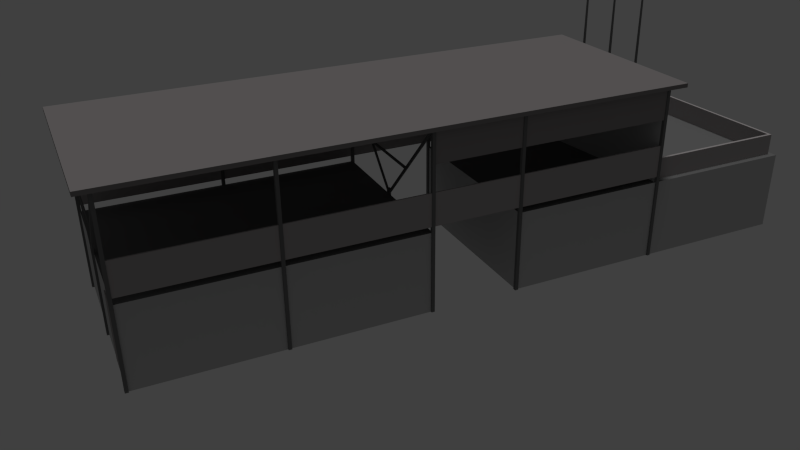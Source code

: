 # Source: NRO_Pits_01.blend  (saved by Blender 2.75.0; exported with 4.5.12 LTS)
import bpy
from mathutils import Matrix  # noqa: F401  (used for matrix-valued properties, if any)

bpy.ops.wm.read_factory_settings(use_empty=True)
scene = bpy.context.scene
scene.name = 'Scene'

# ---- collections
col_collection_1 = bpy.data.collections.new('Collection 1'); scene.collection.children.link(col_collection_1)
col_collection_2 = bpy.data.collections.new('Collection 2'); scene.collection.children.link(col_collection_2)
col_collection_15 = bpy.data.collections.new('Collection 15'); scene.collection.children.link(col_collection_15)

# ---- materials (node trees are filled in below, after node groups)
mat_nro_p1_floor = bpy.data.materials.new('NRO_P1_floor')
mat_nro_p1_floor.alpha_threshold = 0.0
mat_nro_p1_floor.use_transparent_shadow = False
mat_nro_p1_floor.diffuse_color = (0.1734, 0.1734, 0.1734, 1.0)
mat_nro_p1_floor.roughness = 0.5
mat_nro_p1_walls = bpy.data.materials.new('NRO_P1_walls')
mat_nro_p1_walls.alpha_threshold = 0.0
mat_nro_p1_walls.use_transparent_shadow = False
mat_nro_p1_walls.diffuse_color = (0.5173, 0.5173, 0.5173, 1.0)
mat_nro_p1_walls.roughness = 0.5
mat_nro_p1_border = bpy.data.materials.new('NRO_P1_border')
mat_nro_p1_border.alpha_threshold = 0.0
mat_nro_p1_border.use_transparent_shadow = False
mat_nro_p1_border.diffuse_color = (0.402, 0.3763, 0.3763, 1.0)
mat_nro_p1_border.roughness = 0.5
mat_nro_p1_adv = bpy.data.materials.new('NRO_P1_adv')
mat_nro_p1_adv.alpha_threshold = 0.0
mat_nro_p1_adv.use_transparent_shadow = False
mat_nro_p1_adv.diffuse_color = (0.2738, 0.2566, 0.2566, 1.0)
mat_nro_p1_adv.roughness = 0.5
mat_nro_p1_stadar = bpy.data.materials.new('NRO_P1_stadar')
mat_nro_p1_stadar.alpha_threshold = 0.0
mat_nro_p1_stadar.use_transparent_shadow = False
mat_nro_p1_stadar.diffuse_color = (0.1679, 0.1679, 0.1679, 1.0)
mat_nro_p1_stadar.roughness = 0.5
mat_nro_p1_door = bpy.data.materials.new('NRO_P1_door')
mat_nro_p1_door.alpha_threshold = 0.0
mat_nro_p1_door.use_transparent_shadow = False
mat_nro_p1_door.diffuse_color = (0.3185, 0.2983, 0.2983, 1.0)
mat_nro_p1_door.roughness = 0.5
mat_nro_p1_roof = bpy.data.materials.new('NRO_P1_roof')
mat_nro_p1_roof.alpha_threshold = 0.0
mat_nro_p1_roof.use_transparent_shadow = False
mat_nro_p1_roof.diffuse_color = (0.2266, 0.2124, 0.2124, 1.0)
mat_nro_p1_roof.roughness = 0.5

# ---- material node trees

# ---- world
world_world = bpy.data.worlds.new('World'); scene.world = world_world
world_world.color = (0.05088, 0.05088, 0.05088)
world_world.use_sun_shadow = False
world_world.sun_shadow_jitter_overblur = 0.0
world_world.cycles.sampling_method = 'MANUAL'
world_world.cycles.sample_map_resolution = 256

# ---- cameras
cam_camera = bpy.data.cameras.new('Camera')
cam_camera.clip_end = 100.0
cam_camera.lens = 35.0
cam_camera.sensor_width = 32.0
cam_camera.sensor_height = 18.0
cam_camera.ortho_scale = 7.314
cam_camera.dof.focus_distance = 0.0
cam_camera.dof.aperture_fstop = 128.0

# ---- lights
light_hemi = bpy.data.lights.new('Hemi', 'SUN')
light_hemi.transmission_factor = 0.0
light_hemi.angle = 0.1993
light_hemi.energy = 1.0
light_hemi.shadow_buffer_clip_start = 0.5
light_hemi.shadow_soft_size = 0.1
light_hemi.shadow_cascade_max_distance = 1000.0
light_hemi.cycles.use_multiple_importance_sampling = False

# ---- meshes
me_o_pits_01 = bpy.data.meshes.new('_O_Pits_01')
me_o_pits_01.from_pydata([(5.758, 18.58, 6.612), (5.758, 18.58, 4.396e-07), (5.722, 18.46, 4.396e-07), (5.722, 18.46, 6.612), (-0.9545, 19.72, 6.597), (-0.9545, 19.72, 4.321e-07), (-0.99, 19.61, 4.321e-07), (-0.99, 19.61, 6.597), (-6.567, 2.148, 4.428), (-6.567, 2.148, 3.227), (-3.493, 11.85, 4.428), (-5.025, 7.014, 4.428), (-5.025, 7.014, 3.227), (-3.493, 11.85, 3.227), (-2.498, 14.99, 4.428), (-1.003, 19.7, 3.227), (-1.003, 19.7, 4.428), (-2.498, 14.99, 3.227), (-6.624, 2.165, 4.428), (-3.549, 11.87, 4.428), (-5.082, 7.032, 4.428), (-2.554, 15.01, 4.428), (-1.06, 19.72, 4.428), (-6.624, 2.165, 3.228), (-3.549, 11.87, 3.228), (-2.554, 15.01, 3.228), (-5.082, 7.032, 3.228), (-1.06, 19.72, 3.228), (5.591, 18.57, 3.808), (7.296, 23.97, 3.808), (1.046, 25.63, 3.808), (7.296, 23.97, 2.966), (1.046, 25.63, 2.966), (5.496, 18.6, 3.808), (7.171, 23.9, 3.808), (1.016, 25.54, 3.808), (5.591, 18.57, 2.966), (5.496, 18.6, 2.958), (7.171, 23.9, 2.958), (1.016, 25.54, 2.958), (3.038, 9.782, 2.999), (-2.507, 15.01, 2.999), (4.036, 12.93, 2.999), (-6.576, 2.164, 2.999), (-0.03355, 0.09083, 2.999), (0.9132, 25.8, 2.999), (7.568, 24.08, 2.999), (1.502, 4.937, 2.999), (-5.041, 7.01, 2.999), (5.802, 18.5, 2.999), (-3.505, 11.86, 2.999), (-1.026, 19.68, 2.999), (3.068, 9.773, 5.398), (5.833, 18.5, 5.398), (5.833, 18.5, 6.597), (3.068, 9.773, 6.597), (2.996, 9.796, 5.398), (5.76, 18.52, 6.597), (2.996, 9.796, 6.597), (5.76, 18.52, 5.398), (-5.114, 7.074, 6.597), (-5.15, 6.962, 4.396e-07), (-5.114, 7.074, 4.396e-07), (-5.032, 6.924, 4.321e-07), (-5.15, 6.962, 6.597), (-4.997, 7.036, 4.321e-07), (-5.032, 6.924, 6.597), (-4.997, 7.036, 6.597), (1.456, 5.002, 6.597), (1.42, 4.89, 4.396e-07), (1.456, 5.002, 4.396e-07), (1.538, 4.853, 4.321e-07), (1.42, 4.89, 6.597), (1.573, 4.965, 4.321e-07), (1.538, 4.853, 6.597), (1.573, 4.965, 6.597), (-0.2933, 10.9, 3.21), (-0.2113, 10.75, 4.321e-07), (-0.3289, 10.79, 3.21), (-0.2113, 10.75, 3.21), (-0.1758, 10.86, 3.21), (-0.1758, 10.86, 4.321e-07), (-0.3289, 10.79, 4.396e-07), (-0.2933, 10.9, 4.396e-07), (-3.356, 1.187, 3.21), (-3.274, 1.037, 4.321e-07), (-3.391, 1.075, 3.21), (-3.274, 1.037, 3.21), (-3.238, 1.149, 3.21), (-3.238, 1.149, 4.321e-07), (-3.391, 1.075, 4.396e-07), (-3.356, 1.187, 4.396e-07), (-9.537e-07, 0.0, 4.321e-07), (-9.537e-07, 0.0, 6.649), (-0.1176, 0.03727, 6.649), (-0.1176, 0.03727, 4.396e-07), (-0.08208, 0.1493, 4.396e-07), (-0.08208, 0.1493, 6.649), (0.03551, 0.112, 6.649), (-3.482, 11.82, 6.583), (-0.2901, 10.81, 3.001), (-3.552, 11.84, 6.526), (-0.2712, 10.86, 3.001), (-3.533, 11.9, 6.526), (-0.201, 10.84, 3.058), (-3.463, 11.88, 6.583), (-0.2199, 10.78, 3.058), (-1.649, 11.24, 4.555), (-1.596, 11.23, 4.468), (-1.581, 11.27, 4.468), (1.088, 10.37, 4.468), (1.136, 10.36, 4.555), (1.152, 10.41, 4.555), (-1.633, 11.29, 4.555), (1.103, 10.42, 4.468), (-0.2712, 10.86, 3.058), (3.021, 9.822, 6.632), (3.091, 9.8, 6.574), (-0.201, 10.84, 3.001), (3.072, 9.74, 6.574), (-0.2199, 10.78, 3.001), (-0.2901, 10.81, 3.058), (3.002, 9.762, 6.632), (-3.301, 1.061, 3.001), (-3.371, 1.083, 3.058), (-3.352, 1.142, 3.058), (-0.07962, 0.0396, 6.632), (-0.06072, 0.09926, 6.632), (-0.009492, 0.01737, 6.574), (-3.282, 1.12, 3.001), (0.009415, 0.07703, 6.574), (-6.574, 2.163, 6.632), (-6.644, 2.186, 6.574), (-3.352, 1.142, 3.001), (-3.282, 1.12, 3.058), (-3.301, 1.061, 3.058), (-6.663, 2.126, 6.574), (-3.371, 1.083, 3.001), (-6.593, 2.104, 6.632), (-4.717, 1.56, 4.555), (-1.932, 0.6779, 4.555), (-2.0, 0.6542, 4.468), (-1.987, 0.6951, 4.468), (-4.644, 1.537, 4.468), (-4.73, 1.52, 4.555), (-4.657, 1.497, 4.468), (-1.945, 0.637, 4.555), (-6.645, 2.229, 4.396e-07), (-6.645, 2.229, 6.649), (-6.527, 2.192, 6.649), (-6.563, 2.08, 6.649), (-6.563, 2.08, 4.321e-07), (-6.68, 2.117, 6.649), (-6.527, 2.192, 4.321e-07), (-6.68, 2.117, 4.396e-07), (2.994, 9.855, 6.649), (2.994, 9.855, 4.396e-07), (2.958, 9.743, 6.649), (3.076, 9.706, 4.321e-07), (3.076, 9.706, 6.649), (2.958, 9.743, 4.396e-07), (3.111, 9.818, 4.321e-07), (3.111, 9.818, 6.649), (3.995, 13.01, 6.597), (4.112, 12.98, 4.321e-07), (3.995, 13.01, 4.396e-07), (4.077, 12.86, 6.597), (4.112, 12.98, 6.597), (4.077, 12.86, 4.321e-07), (3.959, 12.9, 6.597), (3.959, 12.9, 4.396e-07), (5.758, 18.58, 6.612), (5.758, 18.58, 4.396e-07), (5.876, 18.54, 6.612), (5.84, 18.43, 4.321e-07), (5.722, 18.46, 4.396e-07), (5.876, 18.54, 4.321e-07), (5.84, 18.43, 6.612), (5.722, 18.46, 6.612), (-1.072, 19.76, 6.597), (-1.108, 19.65, 6.597), (-1.108, 19.65, 4.396e-07), (-1.072, 19.76, 4.396e-07), (-2.473, 14.93, 6.597), (-2.437, 15.04, 4.321e-07), (-2.437, 15.04, 6.597), (-2.555, 15.08, 4.396e-07), (-2.473, 14.93, 4.321e-07), (-2.59, 14.97, 6.597), (-2.555, 15.08, 6.597), (-2.59, 14.97, 4.396e-07), (-3.551, 11.94, 6.65), (-3.586, 11.83, 4.396e-07), (-3.433, 11.9, 4.321e-07), (-3.551, 11.94, 4.396e-07), (-3.433, 11.9, 6.65), (-3.469, 11.79, 4.321e-07), (-3.586, 11.83, 6.65), (-3.469, 11.79, 6.65), (0.03551, 0.112, 4.321e-07), (-0.9545, 19.72, 6.597), (-0.9545, 19.72, 4.321e-07), (-0.99, 19.61, 4.321e-07), (-0.99, 19.61, 6.597), (-1.482, 0.5152, 0.2348), (-0.4707, 0.1946, 0.2348), (-0.4707, 0.1946, 2.704), (-1.482, 0.5152, 2.704), (-1.42, 0.7142, 0.2348), (-0.4079, 0.3936, 0.2348), (-0.4079, 0.3936, 2.704), (-1.42, 0.7142, 2.704), (-0.3814, 22.04, 11.34), (-0.4108, 22.09, 7.451e-09), (-0.4463, 21.98, 7.451e-09), (-0.3915, 22.0, 11.34), (-0.3479, 22.03, 11.34), (-0.3581, 21.99, 11.34), (-0.2932, 22.05, 0.0), (-0.3287, 21.94, 0.0), (0.03262, 23.34, 11.34), (0.08534, 23.25, 0.0), (0.06608, 23.33, 11.34), (-0.03225, 23.28, 7.451e-09), (0.003261, 23.4, 7.451e-09), (0.1208, 23.36, 0.0), (0.02252, 23.31, 11.34), (0.05598, 23.3, 11.34), (0.5068, 24.72, 11.34), (0.4967, 24.69, 11.34), (0.5261, 24.64, 0.0), (0.5616, 24.75, 0.0), (0.4085, 24.68, 7.451e-09), (0.444, 24.79, 7.451e-09), (0.4734, 24.73, 11.34), (0.4633, 24.7, 11.34), (0.14, -0.4974, 6.597), (-0.9142, 21.17, 6.747), (-0.9142, 21.17, 6.597), (-7.057, 1.784, 6.747), (0.14, -0.4974, 6.747), (6.283, 18.89, 6.747), (6.283, 18.89, 6.597), (-7.057, 1.784, 6.597), (-0.003343, 0.07802, 4.428), (-0.003343, 0.07802, 3.227), (3.071, 9.78, 4.428), (1.539, 4.945, 4.428), (1.539, 4.945, 3.227), (3.071, 9.78, 3.227), (4.066, 12.92, 4.428), (5.839, 18.51, 3.227), (5.839, 18.51, 4.428), (4.066, 12.92, 3.227), (-0.06005, 0.0959, 4.428), (3.015, 9.798, 4.428), (1.482, 4.963, 4.428), (4.01, 12.94, 4.428), (5.782, 18.53, 4.428), (-0.06005, 0.0959, 3.228), (3.015, 9.798, 3.228), (4.01, 12.94, 3.228), (1.482, 4.963, 3.228), (5.782, 18.53, 3.228), (3.038, 9.782, 2.999), (1.502, 4.937, 1.527e-07), (-2.507, 15.01, 2.999), (-2.507, 15.01, 0.0003135), (4.036, 12.93, 0.0003135), (4.036, 12.93, 2.999), (7.568, 24.08, 0.0003135), (0.9132, 25.8, 0.0003136), (3.038, 9.782, 1.527e-07), (-3.505, 11.86, 1.527e-07), (-5.041, 7.01, 1.527e-07), (-6.576, 2.164, 1.527e-07), (-6.576, 2.164, 2.999), (-0.03355, 0.09083, 2.999), (0.9132, 25.8, 2.999), (5.802, 18.5, 0.0003135), (7.568, 24.08, 2.999), (-1.026, 19.68, 0.0003136), (1.502, 4.937, 2.999), (-0.03355, 0.09083, 1.527e-07), (-5.041, 7.01, 2.999), (5.802, 18.5, 2.999), (-3.505, 11.86, 2.999), (-1.026, 19.68, 2.999)], [], [(3, 7, 6, 2), (1, 5, 4, 0), (16, 14, 17, 15), (11, 8, 9, 12), (14, 10, 13, 17), (12, 13, 10, 11), (8, 11, 20, 18), (10, 14, 21, 19), (14, 16, 22, 21), (11, 10, 19, 20), (19, 21, 25, 24), (18, 20, 26, 23), (21, 22, 27, 25), (20, 19, 24, 26), (12, 9, 23, 26), (17, 13, 24, 25), (15, 17, 25, 27), (13, 12, 26, 24), (31, 32, 30, 29), (28, 29, 34, 33), (28, 33, 37, 36), (36, 31, 29, 28), (29, 30, 35, 34), (35, 30, 32, 39), (34, 35, 39, 38), (33, 34, 38, 37), (51, 49, 46, 45), (41, 42, 49, 51), (43, 44, 47, 48), (48, 47, 40, 50), (54, 55, 52, 53), (55, 54, 57, 58), (53, 52, 56, 59), (58, 57, 59, 56), (64, 61, 63, 66), (60, 64, 66, 67), (62, 60, 67, 65), (63, 65, 67, 66), (61, 64, 60, 62), (72, 69, 71, 74), (68, 72, 74, 75), (70, 68, 75, 73), (71, 73, 75, 74), (69, 72, 68, 70), (82, 78, 76, 83), (76, 78, 79, 80), (78, 82, 77, 79), (77, 81, 80, 79), (80, 81, 83, 76), (90, 86, 84, 91), (84, 86, 87, 88), (86, 90, 85, 87), (85, 89, 88, 87), (88, 89, 91, 84), (192, 197, 191, 194), (99, 101, 100, 106), (137, 135, 138, 136), (172, 171, 173, 176), (196, 193, 195, 198), (103, 105, 104, 102), (145, 141, 146, 144), (96, 97, 98, 199), (157, 160, 158, 159), (109, 108, 107, 113), (178, 175, 174, 177), (129, 125, 127, 130), (148, 152, 150, 149), (132, 136, 138, 131), (152, 154, 151, 150), (147, 148, 149, 153), (94, 95, 92, 93), (170, 169, 163, 165), (106, 100, 102, 104), (169, 170, 168, 166), (119, 122, 121, 120), (97, 94, 93, 98), (135, 137, 133, 134), (168, 164, 167, 166), (101, 103, 102, 100), (131, 138, 135, 134), (122, 116, 115, 121), (109, 114, 110, 108), (124, 123, 128, 126), (163, 169, 166, 167), (133, 137, 136, 132), (143, 145, 144, 139), (171, 178, 177, 173), (151, 153, 149, 150), (191, 197, 198, 195), (154, 152, 148, 147), (110, 114, 112, 111), (116, 117, 118, 115), (141, 145, 143, 142), (117, 119, 120, 118), (139, 140, 142, 143), (125, 129, 123, 124), (165, 163, 167, 164), (156, 155, 162, 161), (197, 192, 196, 198), (123, 129, 130, 128), (146, 140, 139, 144), (190, 188, 189, 186), (114, 109, 113, 112), (116, 122, 119, 117), (115, 118, 120, 121), (194, 191, 195, 193), (160, 157, 155, 156), (95, 94, 97, 96), (126, 127, 125, 124), (99, 105, 103, 101), (134, 133, 132, 131), (128, 130, 127, 126), (92, 199, 98, 93), (113, 107, 111, 112), (105, 99, 106, 104), (140, 146, 141, 142), (155, 157, 159, 162), (186, 189, 185, 184), (108, 110, 111, 107), (189, 188, 183, 185), (158, 161, 162, 159), (188, 190, 187, 183), (187, 184, 185, 183), (174, 176, 173, 177), (181, 180, 179, 182), (180, 181, 202, 203), (179, 180, 203, 200), (182, 179, 200, 201), (206, 207, 204, 205), (210, 209, 208, 211), (207, 211, 208, 204), (205, 209, 210, 206), (204, 208, 209, 205), (206, 210, 211, 207), (214, 215, 212, 213), (219, 218, 216, 217), (220, 226, 227, 222), (213, 212, 216, 218), (215, 214, 219, 217), (230, 231, 228, 229), (224, 220, 222, 225), (212, 215, 217, 216), (226, 223, 221, 227), (221, 225, 222, 227), (234, 235, 229, 228), (233, 234, 228, 231), (232, 235, 234, 233), (235, 232, 230, 229), (223, 226, 220, 224), (242, 238, 237, 241), (236, 242, 241, 240), (236, 243, 238, 242), (240, 241, 237, 239), (238, 243, 239, 237), (243, 236, 240, 239), (252, 250, 253, 251), (247, 244, 245, 248), (250, 246, 249, 253), (248, 249, 246, 247), (244, 247, 256, 254), (246, 250, 257, 255), (250, 252, 258, 257), (247, 246, 255, 256), (255, 257, 261, 260), (254, 256, 262, 259), (257, 258, 263, 261), (256, 255, 260, 262), (248, 245, 259, 262), (253, 249, 260, 261), (251, 253, 261, 263), (249, 248, 262, 260), (283, 265, 282, 277), (267, 268, 269, 266), (275, 283, 277, 276), (279, 270, 280, 285), (270, 271, 278, 280), (285, 269, 268, 279), (281, 267, 266, 287), (265, 272, 264, 282), (271, 281, 287, 278), (274, 275, 276, 284), (272, 273, 286, 264), (273, 274, 284, 286)])
me_o_pits_01.polygons.foreach_set('material_index', [1, 1, 2, 2, 2, 2, 2, 2, 2, 2, 2, 2, 2, 2, 2, 2, 2, 2, 2, 2, 2, 2, 2, 2, 2, 2, 0, 0, 0, 0, 3, 3, 3, 3, 4, 4, 4, 4, 4, 4, 4, 4, 4, 4, 4, 4, 4, 4, 4, 4, 4, 4, 4, 4, 4, 4, 4, 4, 4, 4, 4, 4, 4, 4, 4, 4, 4, 4, 4, 4, 4, 4, 4, 4, 4, 4, 4, 4, 4, 4, 4, 4, 4, 4, 4, 4, 4, 4, 4, 4, 4, 4, 4, 4, 4, 4, 4, 4, 4, 4, 4, 4, 4, 4, 4, 4, 4, 4, 4, 4, 4, 4, 4, 4, 4, 4, 4, 4, 4, 4, 4, 4, 4, 4, 4, 4, 4, 4, 5, 5, 5, 5, 5, 5, 4, 4, 4, 4, 4, 4, 4, 4, 4, 4, 4, 4, 4, 4, 4, 6, 6, 6, 6, 6, 6, 2, 2, 2, 2, 2, 2, 2, 2, 2, 2, 2, 2, 2, 2, 2, 2, 1, 1, 1, 1, 1, 1, 1, 1, 1, 1, 1, 1])
_uv = me_o_pits_01.uv_layers.new(name='UVMap')
_uv.uv.foreach_set('vector', [0.0, 0.0, 0.0, 0.0, 1.0, 0.0, 1.0, 0.0, 0.0, 0.0, 0.0, 0.0, 1.0, 0.0, 1.0, 0.0, 0.9995, 0.9995, 0.0004996, 0.9995, 0.0004995, 0.0005007, 0.9995, 0.0004995, 0.9995, 0.9995, 0.0004996, 0.9995, 0.0004996, 0.0005005, 0.9995, 0.0004995, 0.9995, 0.9995, 0.0004995, 0.9995, 0.0004995, 0.0005002, 0.9995, 0.0004995, 0.0004995, 0.0005005, 0.9995, 0.0004995, 0.9995, 0.9995, 0.0004996, 0.9995, 0.0004996, 0.9995, 0.9995, 0.9995, 0.9995, 0.9995, 0.0004996, 0.9995, 0.0004995, 0.9995, 0.9995, 0.9995, 0.9995, 0.9995, 0.0004995, 0.9995, 0.0004996, 0.9995, 0.9995, 0.9995, 0.9995, 0.9995, 0.0004996, 0.9995, 0.0004996, 0.9995, 0.9995, 0.9995, 0.9995, 0.9995, 0.0004996, 0.9995, 0.0004995, 0.9995, 0.9995, 0.9995, 0.9995, 0.9995, 0.0004995, 0.9995, 0.0004996, 0.9995, 0.9995, 0.9995, 0.9995, 0.9995, 0.0004996, 0.9995, 0.0004996, 0.9995, 0.9995, 0.9995, 0.9995, 0.9995, 0.0004996, 0.9995, 0.0004996, 0.9995, 0.9995, 0.9995, 0.9995, 0.9995, 0.0004996, 0.9995, 0.9995, 0.0004995, 0.0004996, 0.0005005, 0.0004996, 0.0005005, 0.9995, 0.0004995, 0.9995, 0.0004995, 0.0004995, 0.0005002, 0.0004995, 0.0005002, 0.9995, 0.0004995, 0.9995, 0.0004995, 0.0004995, 0.0005007, 0.0004995, 0.0005007, 0.9995, 0.0004995, 0.9995, 0.0004995, 0.0004995, 0.0005005, 0.0004995, 0.0005005, 0.9995, 0.0004995, 0.001499, 0.0005001, 2.999, 0.0004995, 2.999, 0.9995, 0.001499, 0.9995, 0.0, 1.0, 3.0, 1.0, 3.0, 1.0, 0.0, 1.0, 0.0, 1.0, 0.0, 1.0, 0.0, 1.0, 0.0, 1.0, 0.0, 0.0, 3.0, 0.0, 3.0, 1.0, 0.0, 1.0, 0.001499, 0.9995, 2.999, 0.9995, 2.999, 0.9995, 0.001499, 0.9995, 2.999, 0.9995, 2.999, 0.9995, 2.999, 0.9995, 2.999, 0.9995, 0.001499, 0.9995, 2.999, 0.9995, 2.999, 0.9995, 0.001499, 0.9995, 0.0, 1.0, 3.0, 1.0, 3.0, 1.0, 0.0, 1.0, 0.0, 0.0, 0.0, 0.0, 0.0, 0.0, 0.0, 0.0, 0.0, 0.0, 0.0, 0.0, 0.0, 0.0, 0.0, 0.0, 0.0, 0.0, 0.0, 0.0, 0.0, 0.0, 0.0, 0.0, 0.0, 0.0, 0.0, 0.0, 0.0, 0.0, 0.0, 0.0, 0.9995, 0.9995, 0.0004996, 0.9995, 0.0004995, 0.0005006, 0.9995, 0.0004995, 0.0004996, 0.9995, 0.9995, 0.9995, 0.9995, 0.9995, 0.0004996, 0.9995, 0.9995, 0.0004995, 0.0004995, 0.0005006, 0.0004995, 0.0005006, 0.9995, 0.0004995, 0.0004996, 0.9995, 0.9995, 0.9995, 0.9995, 0.9995, 0.0004996, 0.9995, 0.0, 0.0, 1.0, 0.0, 1.0, 1.0, 0.0, 1.0, 0.0, 0.0, 1.0, 0.0, 1.0, 1.0, 0.0, 1.0, 0.0, 0.0, 1.0, 0.0, 1.0, 1.0, 0.0, 1.0, 0.0, 0.0, 1.0, 0.0, 1.0, 1.0, 0.0, 1.0, 1.0, 0.0, 1.0, 1.0, 0.0, 1.0, 0.0, 0.0, 0.0, 0.0, 1.0, 0.0, 1.0, 1.0, 0.0, 1.0, 0.0, 0.0, 1.0, 0.0, 1.0, 1.0, 0.0, 1.0, 0.0, 0.0, 1.0, 0.0, 1.0, 1.0, 0.0, 1.0, 0.0, 0.0, 1.0, 0.0, 1.0, 1.0, 0.0, 1.0, 1.0, 0.0, 1.0, 1.0, 0.0, 1.0, 0.0, 0.0, 1.0, 0.0, 1.0, 1.0, 0.0, 1.0, 0.0, 0.0, 0.0, 0.0, 1.0, 0.0, 1.0, 1.0, 0.0, 1.0, 0.0, 0.0, 1.0, 0.0, 1.0, 1.0, 0.0, 1.0, 0.0, 0.0, 1.0, 0.0, 1.0, 1.0, 0.0, 1.0, 1.0, 1.0, 0.0, 1.0, 0.0, 0.0, 1.0, 0.0, 1.0, 0.0, 1.0, 1.0, 0.0, 1.0, 0.0, 0.0, 0.0, 0.0, 1.0, 0.0, 1.0, 1.0, 0.0, 1.0, 0.0, 0.0, 1.0, 0.0, 1.0, 1.0, 0.0, 1.0, 0.0, 0.0, 1.0, 0.0, 1.0, 1.0, 0.0, 1.0, 1.0, 1.0, 0.0, 1.0, 0.0, 0.0, 1.0, 0.0, 1.0, 0.0, 1.0, 1.0, 0.0, 1.0, 0.0, 0.0, 0.0004995, 0.0004998, 0.0004998, 0.9995, 0.0004998, 0.9995, 0.0004995, 0.0004998, 0.0004998, 0.9995, 0.0004995, 0.0004998, 0.0004995, 0.0004998, 0.0004998, 0.9995, 0.0, 0.0, 1.0, 0.0, 1.0, 1.0, 0.0, 1.0, 0.0, 0.0, 1.0, 0.0, 1.0, 1.0, 0.0, 1.0, 0.9995, 0.9995, 0.9995, 0.0004995, 0.9995, 0.0004995, 0.9995, 0.9995, 0.0005066, 0.9995, 0.0004995, 0.0004995, 0.0004995, 0.0004995, 0.0005066, 0.9995, 0.0, 0.0, 1.0, 0.0, 1.0, 1.0, 0.0, 1.0, 0.0, 0.0, 1.0, 0.0, 1.0, 1.0, 0.0, 1.0, 0.9995, 0.9995, 0.0005066, 0.9995, 0.0005066, 0.9995, 0.9995, 0.9995, 0.0, 0.0, 1.0, 0.0, 1.0, 1.0, 0.0, 1.0, 0.0004998, 0.9995, 0.0004995, 0.0004998, 0.0004995, 0.0004998, 0.0004998, 0.9995, 0.0, 0.0, 1.0, 0.0, 1.0, 1.0, 0.0, 1.0, 0.9995, 0.9995, 0.0004998, 0.9995, 0.0004995, 0.0004998, 0.9995, 0.0004995, 0.0, 0.0, 1.0, 0.0, 1.0, 1.0, 0.0, 1.0, 0.0, 0.0, 1.0, 0.0, 1.0, 1.0, 0.0, 1.0, 0.0, 0.0, 1.0, 0.0, 1.0, 1.0, 0.0, 1.0, 1.0, 0.0, 1.0, 1.0, 0.0, 1.0, 0.0, 0.0, 0.0004995, 0.0004998, 0.0004998, 0.9995, 0.9995, 0.9995, 0.9995, 0.0004995, 0.0, 0.0, 1.0, 0.0, 1.0, 1.0, 0.0, 1.0, 0.9995, 0.9995, 0.9995, 0.0004995, 0.9995, 0.0004995, 0.9995, 0.9995, 0.0, 0.0, 1.0, 0.0, 1.0, 1.0, 0.0, 1.0, 0.0004995, 0.0004998, 0.0004998, 0.9995, 0.9995, 0.9995, 0.9995, 0.0004995, 0.0, 0.0, 1.0, 0.0, 1.0, 1.0, 0.0, 1.0, 0.0004998, 0.9995, 0.9995, 0.9995, 0.9995, 0.9995, 0.0004998, 0.9995, 0.9995, 0.0004995, 0.0004995, 0.0004998, 0.0004995, 0.0004998, 0.9995, 0.0004995, 0.9995, 0.0004995, 0.0004995, 0.0004998, 0.0004995, 0.0004998, 0.9995, 0.0004995, 0.9995, 0.9995, 0.9995, 0.0004995, 0.0004995, 0.0004995, 0.0005066, 0.9995, 0.9995, 0.0004995, 0.9995, 0.9995, 0.9995, 0.9995, 0.9995, 0.0004995, 0.0, 0.0, 1.0, 0.0, 1.0, 1.0, 0.0, 1.0, 0.9995, 0.9995, 0.0004998, 0.9995, 0.0004998, 0.9995, 0.9995, 0.9995, 0.9995, 0.9995, 0.0005066, 0.9995, 0.0005066, 0.9995, 0.9995, 0.9995, 0.0, 0.0, 1.0, 0.0, 1.0, 1.0, 0.0, 1.0, 0.0, 0.0, 1.0, 0.0, 1.0, 1.0, 0.0, 1.0, 0.0, 0.0, 1.0, 0.0, 1.0, 1.0, 0.0, 1.0, 1.0, 0.0, 1.0, 1.0, 0.0, 1.0, 0.0, 0.0, 0.0004995, 0.0004995, 0.9995, 0.0004995, 0.9995, 0.0004995, 0.0004995, 0.0004995, 0.0004995, 0.0004998, 0.0004998, 0.9995, 0.0004998, 0.9995, 0.0004995, 0.0004998, 0.0004995, 0.0004995, 0.0005066, 0.9995, 0.9995, 0.9995, 0.9995, 0.0004995, 0.0004998, 0.9995, 0.9995, 0.9995, 0.9995, 0.9995, 0.0004998, 0.9995, 0.9995, 0.9995, 0.9995, 0.0004995, 0.9995, 0.0004995, 0.9995, 0.9995, 0.0004995, 0.0004998, 0.0004998, 0.9995, 0.9995, 0.9995, 0.9995, 0.0004995, 0.0, 0.0, 1.0, 0.0, 1.0, 1.0, 0.0, 1.0, 0.0, 0.0, 1.0, 0.0, 1.0, 1.0, 0.0, 1.0, 0.0, 0.0, 1.0, 0.0, 1.0, 1.0, 0.0, 1.0, 0.9995, 0.9995, 0.0004998, 0.9995, 0.0004998, 0.9995, 0.9995, 0.9995, 0.0004995, 0.0004995, 0.9995, 0.0004995, 0.9995, 0.9995, 0.0005066, 0.9995, 1.0, 0.0, 1.0, 1.0, 0.0, 1.0, 0.0, 0.0, 0.9995, 0.0004995, 0.9995, 0.9995, 0.9995, 0.9995, 0.9995, 0.0004995, 0.0004995, 0.0004998, 0.9995, 0.0004995, 0.9995, 0.9995, 0.0004998, 0.9995, 0.0004995, 0.0004998, 0.0004998, 0.9995, 0.9995, 0.9995, 0.9995, 0.0004995, 0.0, 0.0, 1.0, 0.0, 1.0, 1.0, 0.0, 1.0, 1.0, 0.0, 1.0, 1.0, 0.0, 1.0, 0.0, 0.0, 1.0, 0.0, 1.0, 1.0, 0.0, 1.0, 0.0, 0.0, 0.9995, 0.0004995, 0.0004995, 0.0004998, 0.0004995, 0.0004998, 0.9995, 0.0004995, 0.0004995, 0.0004998, 0.9995, 0.0004995, 0.9995, 0.9995, 0.0004998, 0.9995, 0.9995, 0.0004995, 0.9995, 0.9995, 0.9995, 0.9995, 0.9995, 0.0004995, 0.9995, 0.9995, 0.0004998, 0.9995, 0.0004995, 0.0004998, 0.9995, 0.0004995, 0.0, 0.0, 1.0, 0.0, 1.0, 1.0, 0.0, 1.0, 0.9995, 0.9995, 0.0005066, 0.9995, 0.0004995, 0.0004995, 0.9995, 0.0004995, 0.9995, 0.0004995, 0.0004995, 0.0004998, 0.0004995, 0.0004998, 0.9995, 0.0004995, 0.9995, 0.0004995, 0.0004995, 0.0004995, 0.0004995, 0.0004995, 0.9995, 0.0004995, 0.0, 0.0, 1.0, 0.0, 1.0, 1.0, 0.0, 1.0, 0.0, 0.0, 1.0, 0.0, 1.0, 1.0, 0.0, 1.0, 0.0005066, 0.9995, 0.0004995, 0.0004995, 0.0004995, 0.0004995, 0.0005066, 0.9995, 0.0, 0.0, 1.0, 0.0, 1.0, 1.0, 0.0, 1.0, 0.0, 0.0, 1.0, 0.0, 1.0, 1.0, 0.0, 1.0, 0.0, 0.0, 1.0, 0.0, 1.0, 1.0, 0.0, 1.0, 0.0, 0.0, 1.0, 0.0, 1.0, 1.0, 0.0, 1.0, 0.0, 0.0, 1.0, 0.0, 1.0, 1.0, 0.0, 1.0, 1.0, 0.0, 1.0, 1.0, 0.0, 1.0, 0.0, 0.0, 0.0, 0.0, 1.0, 0.0, 1.0, 1.0, 0.0, 1.0, 0.0, 0.0, 1.0, 0.0, 1.0, 1.0, 0.0, 1.0, 0.0, 0.0, 1.0, 0.0, 1.0, 1.0, 0.0, 1.0, 1.0, 1.0, 0.0, 1.0, 0.0, 0.0, 1.0, 0.0, 1.0, 1.0, 1.0, 0.0, 0.0, 0.0, 0.0, 1.0, 0.0, 1.0, 0.0, 1.0, 0.0, 0.0, 0.0, 0.0, 1.0, 0.0, 1.0, 0.0, 1.0, 1.0, 1.0, 1.0, 0.0, 0.0, 0.0, 0.0, 1.0, 0.0, 1.0, 0.0, 1.0, 1.0, 1.0, 1.0, 0.0, 1.0, 0.0, 1.0, 1.0, 0.0, 1.0, 1.0, 0.0, 1.0, 0.0, 0.0, 0.0, 0.0, 1.0, 0.0, 1.0, 1.0, 0.0, 1.0, 0.0, 0.0, 1.0, 0.0, 1.0, 1.0, 0.0, 1.0, 0.0, 0.0, 1.0, 0.0, 1.0, 1.0, 0.0, 1.0, 0.0, 0.0, 1.0, 0.0, 1.0, 1.0, 0.0, 1.0, 0.0, 0.0, 1.0, 0.0, 1.0, 1.0, 0.0, 1.0, 0.0, 0.0, 1.0, 0.0, 1.0, 1.0, 0.0, 1.0, 0.0, 0.0, 1.0, 0.0, 1.0, 1.0, 0.0, 1.0, 0.0, 0.0, 1.0, 0.0, 1.0, 1.0, 0.0, 1.0, 0.0, 0.0, 1.0, 0.0, 1.0, 1.0, 0.0, 1.0, 0.0, 0.0, 1.0, 0.0, 1.0, 1.0, 0.0, 1.0, 0.0, 0.0, 1.0, 0.0, 1.0, 1.0, 0.0, 1.0, 1.0, 0.0, 1.0, 1.0, 0.0, 1.0, 0.0, 0.0, 0.0, 0.0, 1.0, 0.0, 1.0, 1.0, 0.0, 1.0, 1.0, 0.0, 1.0, 1.0, 0.0, 1.0, 0.0, 0.0, 0.0, 0.0, 1.0, 0.0, 1.0, 1.0, 0.0, 1.0, 0.0, 0.0, 1.0, 0.0, 1.0, 1.0, 0.0, 1.0, 1.0, 0.0, 1.0, 1.0, 0.0, 1.0, 0.0, 0.0, 0.0, 0.0, 1.0, 0.0, 1.0, 1.0, 0.0, 1.0, 0.0, 0.0, 1.0, 0.0, 1.0, 1.0, 0.0, 1.0, 0.0, 0.0, 1.0, 0.0, 1.0, 1.0, 0.0, 1.0, 0.9995, 0.9995, 0.0004996, 0.9995, 0.0004995, 0.0005007, 0.9995, 0.0004995, 0.9995, 0.9995, 0.0004996, 0.9995, 0.0004996, 0.0005005, 0.9995, 0.0004995, 0.9995, 0.9995, 0.0004995, 0.9995, 0.0004995, 0.0005002, 0.9995, 0.0004995, 0.0004995, 0.0005005, 0.9995, 0.0004995, 0.9995, 0.9995, 0.0004996, 0.9995, 0.0004996, 0.9995, 0.9995, 0.9995, 0.9995, 0.9995, 0.0004996, 0.9995, 0.0004995, 0.9995, 0.9995, 0.9995, 0.9995, 0.9995, 0.0004995, 0.9995, 0.0004996, 0.9995, 0.9995, 0.9995, 0.9995, 0.9995, 0.0004996, 0.9995, 0.0004996, 0.9995, 0.9995, 0.9995, 0.9995, 0.9995, 0.0004996, 0.9995, 0.0004995, 0.9995, 0.9995, 0.9995, 0.9995, 0.9995, 0.0004995, 0.9995, 0.0004996, 0.9995, 0.9995, 0.9995, 0.9995, 0.9995, 0.0004996, 0.9995, 0.0004996, 0.9995, 0.9995, 0.9995, 0.9995, 0.9995, 0.0004996, 0.9995, 0.0004996, 0.9995, 0.9995, 0.9995, 0.9995, 0.9995, 0.0004996, 0.9995, 0.9995, 0.0004995, 0.0004996, 0.0005005, 0.0004996, 0.0005005, 0.9995, 0.0004995, 0.9995, 0.0004995, 0.0004995, 0.0005002, 0.0004995, 0.0005002, 0.9995, 0.0004995, 0.9995, 0.0004995, 0.0004995, 0.0005007, 0.0004995, 0.0005007, 0.9995, 0.0004995, 0.9995, 0.0004995, 0.0004995, 0.0005005, 0.0004995, 0.0005005, 0.9995, 0.0004995, 0.0, 0.0, 1.0, 0.0, 1.0, 1.0, 0.0, 1.0, 0.0004995, 0.0004995, 0.5, 0.0004995, 0.5, 0.9995, 0.0004995, 0.9995, 0.0, 0.0, 1.0, 0.0, 1.0, 1.0, 0.0, 1.0, 0.0, 0.0, 1.0, 0.0, 1.0, 1.0, 0.0, 1.0, 0.5, 0.0004995, 0.9995, 0.0004995, 0.9995, 0.9995, 0.5, 0.9995, 1.0, 1.0, 0.0, 1.0, 0.0, 0.0, 1.0, 0.0, 0.0, 0.0, 1.0, 0.0, 1.0, 1.0, 0.0, 1.0, 0.0, 0.0, 1.0, 0.0, 1.0, 1.0, 0.0, 1.0, 0.0, 0.0, 1.0, 0.0, 1.0, 1.0, 0.0, 1.0, 0.0, 0.0, 1.0, 0.0, 1.0, 1.0, 0.0, 1.0, 0.0, 0.0, 1.0, 0.0, 1.0, 1.0, 0.0, 1.0, 0.0, 0.0, 1.0, 0.0, 1.0, 1.0, 0.0, 1.0])
me_o_pits_01.materials.append(mat_nro_p1_floor)
me_o_pits_01.materials.append(mat_nro_p1_walls)
me_o_pits_01.materials.append(mat_nro_p1_border)
me_o_pits_01.materials.append(mat_nro_p1_adv)
me_o_pits_01.materials.append(mat_nro_p1_stadar)
me_o_pits_01.materials.append(mat_nro_p1_door)
me_o_pits_01.materials.append(mat_nro_p1_roof)
me_o_pits_01.use_remesh_preserve_volume = False
me_o_pits_01.use_remesh_preserve_attributes = False
me_o_pits_01.use_mirror_vertex_groups = False
me_o_pits_01.update()

# ---- objects
ob_camera = bpy.data.objects.new('Camera', cam_camera)
ob_o_pits_01_000 = bpy.data.objects.new('_O_Pits_01.000', me_o_pits_01)
ob_hemi = bpy.data.objects.new('Hemi', light_hemi)

# ---- transforms, parenting, visibility, modifiers, constraints
ob_camera.location = (22.49, -1.422, 15.91)
ob_camera.rotation_euler = (1.109, 0.01082, 1.13)
ob_camera.lock_rotations_4d = False
ob_camera.empty_display_type = 'ARROWS'
ob_camera.color = (0.0, 0.0, 0.0, 0.0)
ob_camera.display_type = 'WIRE'
ob_camera.lineart.crease_threshold = 0.0
ob_o_pits_01_000.location = (0.0, 0.0, 0.0)
ob_o_pits_01_000.rotation_euler = (0.0, -0.0, 0.3054)
ob_o_pits_01_000.lineart.crease_threshold = 0.0
ob_hemi.location = (4.076, 1.005, 5.904)
ob_hemi.lineart.crease_threshold = 0.0

# ---- collection membership
col_collection_1.objects.link(ob_camera)
col_collection_2.objects.link(ob_o_pits_01_000)
col_collection_15.objects.link(ob_hemi)

# ---- scene / render settings (as saved in the file)
scene.camera = ob_camera
scene.frame_start = 1; scene.frame_end = 250; scene.frame_set(1)
scene.render.engine = 'BLENDER_EEVEE_NEXT'
scene.render.resolution_percentage = 50
scene.render.dither_intensity = 0.0
scene.cycles.use_denoising = False
scene.cycles.samples = 10
scene.cycles.sampling_pattern = 'TABULATED_SOBOL'
scene.cycles.light_sampling_threshold = 0.0
scene.cycles.use_adaptive_sampling = False
scene.cycles.use_light_tree = False
scene.cycles.blur_glossy = 0.0
scene.cycles.pixel_filter_type = 'GAUSSIAN'
scene.cycles.sample_clamp_indirect = 0.0
scene.view_settings.view_transform = 'Standard'
bpy.context.view_layer.update()
